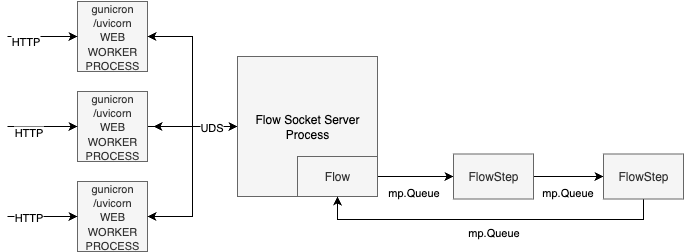

The diagram above was exported from draw.io. Its source (the exported page's mxGraphModel, read from the mxfile embedded in the PNG):
<mxGraphModel dx="1072" dy="725" grid="1" gridSize="10" guides="1" tooltips="1" connect="1" arrows="1" fold="1" page="1" pageScale="1" pageWidth="827" pageHeight="1169" background="none" math="0" shadow="0">
  <root>
    <mxCell id="0" />
    <mxCell id="1" parent="0" />
    <mxCell id="OATkXWrmALVjwqsfWgJu-14" style="edgeStyle=orthogonalEdgeStyle;rounded=0;orthogonalLoop=1;jettySize=auto;html=1;exitX=1;exitY=0.5;exitDx=0;exitDy=0;entryX=0;entryY=0.5;entryDx=0;entryDy=0;" edge="1" parent="1" source="Cl8VBJm5xWuyKyRmOpNw-2" target="OATkXWrmALVjwqsfWgJu-13">
      <mxGeometry relative="1" as="geometry" />
    </mxCell>
    <mxCell id="Cl8VBJm5xWuyKyRmOpNw-2" value="&lt;font style=&quot;font-size: 11px;&quot;&gt;gunicron&lt;br&gt;/uvicorn&lt;br&gt;WEB&lt;br&gt;WORKER&lt;/font&gt;&lt;div&gt;&lt;span style=&quot;font-size: 11px;&quot;&gt;PROCESS&lt;/span&gt;&lt;/div&gt;" style="rounded=0;whiteSpace=wrap;html=1;fillColor=#f5f5f5;fontColor=#333333;strokeColor=#666666;" parent="1" vertex="1">
      <mxGeometry x="184" y="40" width="70" height="70" as="geometry" />
    </mxCell>
    <mxCell id="OATkXWrmALVjwqsfWgJu-17" style="edgeStyle=orthogonalEdgeStyle;rounded=0;orthogonalLoop=1;jettySize=auto;html=1;entryX=0;entryY=0.5;entryDx=0;entryDy=0;" edge="1" parent="1" source="OATkXWrmALVjwqsfWgJu-1" target="OATkXWrmALVjwqsfWgJu-13">
      <mxGeometry relative="1" as="geometry" />
    </mxCell>
    <mxCell id="OATkXWrmALVjwqsfWgJu-1" value="&lt;span style=&quot;font-size: 11px;&quot;&gt;gunicron&lt;/span&gt;&lt;br style=&quot;font-size: 11px;&quot;&gt;&lt;span style=&quot;font-size: 11px;&quot;&gt;/uvicorn&lt;/span&gt;&lt;br style=&quot;font-size: 11px;&quot;&gt;&lt;span style=&quot;font-size: 11px;&quot;&gt;WEB&lt;/span&gt;&lt;br style=&quot;font-size: 11px;&quot;&gt;&lt;span style=&quot;font-size: 11px;&quot;&gt;WORKER&lt;/span&gt;&lt;div&gt;&lt;span style=&quot;font-size: 11px;&quot;&gt;PROCESS&lt;/span&gt;&lt;/div&gt;" style="rounded=0;whiteSpace=wrap;html=1;fillColor=#f5f5f5;fontColor=#333333;strokeColor=#666666;" vertex="1" parent="1">
      <mxGeometry x="184" y="130" width="70" height="70" as="geometry" />
    </mxCell>
    <mxCell id="OATkXWrmALVjwqsfWgJu-16" style="edgeStyle=orthogonalEdgeStyle;rounded=0;orthogonalLoop=1;jettySize=auto;html=1;exitX=1;exitY=0.5;exitDx=0;exitDy=0;entryX=0;entryY=0.5;entryDx=0;entryDy=0;" edge="1" parent="1" source="OATkXWrmALVjwqsfWgJu-2" target="OATkXWrmALVjwqsfWgJu-13">
      <mxGeometry relative="1" as="geometry" />
    </mxCell>
    <mxCell id="OATkXWrmALVjwqsfWgJu-2" value="&lt;div&gt;&lt;span style=&quot;font-size: 11px;&quot;&gt;gunicron&lt;/span&gt;&lt;br style=&quot;font-size: 11px;&quot;&gt;&lt;span style=&quot;font-size: 11px;&quot;&gt;/uvicorn&lt;/span&gt;&lt;br style=&quot;font-size: 11px;&quot;&gt;&lt;span style=&quot;font-size: 11px;&quot;&gt;WEB&lt;/span&gt;&lt;br style=&quot;font-size: 11px;&quot;&gt;&lt;span style=&quot;font-size: 11px;&quot;&gt;WORKER&lt;/span&gt;&lt;/div&gt;&lt;div&gt;&lt;span style=&quot;font-size: 11px;&quot;&gt;PROCESS&lt;/span&gt;&lt;/div&gt;" style="rounded=0;whiteSpace=wrap;html=1;fillColor=#f5f5f5;fontColor=#333333;strokeColor=#666666;" vertex="1" parent="1">
      <mxGeometry x="184" y="220" width="70" height="70" as="geometry" />
    </mxCell>
    <mxCell id="OATkXWrmALVjwqsfWgJu-6" style="edgeStyle=orthogonalEdgeStyle;rounded=0;orthogonalLoop=1;jettySize=auto;html=1;entryX=0;entryY=0.5;entryDx=0;entryDy=0;" edge="1" parent="1" target="Cl8VBJm5xWuyKyRmOpNw-2">
      <mxGeometry relative="1" as="geometry">
        <mxPoint x="84" y="-20" as="targetPoint" />
        <mxPoint x="114" y="75" as="sourcePoint" />
      </mxGeometry>
    </mxCell>
    <mxCell id="OATkXWrmALVjwqsfWgJu-10" value="HTTP" style="edgeLabel;html=1;align=center;verticalAlign=middle;resizable=0;points=[];" vertex="1" connectable="0" parent="OATkXWrmALVjwqsfWgJu-6">
      <mxGeometry x="-0.4857" y="-3" relative="1" as="geometry">
        <mxPoint y="1" as="offset" />
      </mxGeometry>
    </mxCell>
    <mxCell id="OATkXWrmALVjwqsfWgJu-8" style="edgeStyle=orthogonalEdgeStyle;rounded=0;orthogonalLoop=1;jettySize=auto;html=1;entryX=0;entryY=0.5;entryDx=0;entryDy=0;" edge="1" parent="1" target="OATkXWrmALVjwqsfWgJu-1">
      <mxGeometry relative="1" as="geometry">
        <mxPoint x="24" y="160" as="targetPoint" />
        <mxPoint x="114" y="165" as="sourcePoint" />
      </mxGeometry>
    </mxCell>
    <mxCell id="OATkXWrmALVjwqsfWgJu-9" style="edgeStyle=orthogonalEdgeStyle;rounded=0;orthogonalLoop=1;jettySize=auto;html=1;entryX=0;entryY=0.5;entryDx=0;entryDy=0;" edge="1" parent="1" target="OATkXWrmALVjwqsfWgJu-2">
      <mxGeometry relative="1" as="geometry">
        <mxPoint x="184" y="230" as="targetPoint" />
        <mxPoint x="114" y="255" as="sourcePoint" />
      </mxGeometry>
    </mxCell>
    <mxCell id="OATkXWrmALVjwqsfWgJu-11" value="HTTP" style="edgeLabel;html=1;align=center;verticalAlign=middle;resizable=0;points=[];" vertex="1" connectable="0" parent="1">
      <mxGeometry x="134" y="170" as="geometry" />
    </mxCell>
    <mxCell id="OATkXWrmALVjwqsfWgJu-12" value="HTTP" style="edgeLabel;html=1;align=center;verticalAlign=middle;resizable=0;points=[];" vertex="1" connectable="0" parent="1">
      <mxGeometry x="134" y="255" as="geometry" />
    </mxCell>
    <mxCell id="OATkXWrmALVjwqsfWgJu-21" style="edgeStyle=orthogonalEdgeStyle;rounded=0;orthogonalLoop=1;jettySize=auto;html=1;" edge="1" parent="1" source="OATkXWrmALVjwqsfWgJu-13">
      <mxGeometry relative="1" as="geometry">
        <mxPoint x="260" y="165" as="targetPoint" />
      </mxGeometry>
    </mxCell>
    <mxCell id="OATkXWrmALVjwqsfWgJu-22" style="edgeStyle=orthogonalEdgeStyle;rounded=0;orthogonalLoop=1;jettySize=auto;html=1;entryX=1;entryY=0.5;entryDx=0;entryDy=0;" edge="1" parent="1" source="OATkXWrmALVjwqsfWgJu-13" target="Cl8VBJm5xWuyKyRmOpNw-2">
      <mxGeometry relative="1" as="geometry" />
    </mxCell>
    <mxCell id="OATkXWrmALVjwqsfWgJu-23" style="edgeStyle=orthogonalEdgeStyle;rounded=0;orthogonalLoop=1;jettySize=auto;html=1;entryX=1;entryY=0.5;entryDx=0;entryDy=0;" edge="1" parent="1" source="OATkXWrmALVjwqsfWgJu-13" target="OATkXWrmALVjwqsfWgJu-2">
      <mxGeometry relative="1" as="geometry" />
    </mxCell>
    <mxCell id="OATkXWrmALVjwqsfWgJu-25" value="UDS" style="edgeLabel;html=1;align=center;verticalAlign=middle;resizable=0;points=[];" vertex="1" connectable="0" parent="OATkXWrmALVjwqsfWgJu-23">
      <mxGeometry x="-0.7126" relative="1" as="geometry">
        <mxPoint as="offset" />
      </mxGeometry>
    </mxCell>
    <mxCell id="OATkXWrmALVjwqsfWgJu-13" value="&lt;div style=&quot;&quot;&gt;&lt;span style=&quot;background-color: transparent; color: light-dark(rgb(0, 0, 0), rgb(255, 255, 255));&quot;&gt;Flow Socket Server&lt;/span&gt;&lt;/div&gt;&lt;div style=&quot;&quot;&gt;&lt;span style=&quot;background-color: transparent; color: light-dark(rgb(0, 0, 0), rgb(255, 255, 255));&quot;&gt;Process&lt;/span&gt;&lt;/div&gt;" style="whiteSpace=wrap;html=1;aspect=fixed;align=center;fillColor=#f5f5f5;fontColor=#333333;strokeColor=#666666;" vertex="1" parent="1">
      <mxGeometry x="344" y="95" width="140" height="140" as="geometry" />
    </mxCell>
    <mxCell id="OATkXWrmALVjwqsfWgJu-30" style="edgeStyle=orthogonalEdgeStyle;rounded=0;orthogonalLoop=1;jettySize=auto;html=1;exitX=1;exitY=0.5;exitDx=0;exitDy=0;entryX=0;entryY=0.5;entryDx=0;entryDy=0;" edge="1" parent="1" source="OATkXWrmALVjwqsfWgJu-27" target="OATkXWrmALVjwqsfWgJu-28">
      <mxGeometry relative="1" as="geometry" />
    </mxCell>
    <mxCell id="OATkXWrmALVjwqsfWgJu-32" value="mp.Queue" style="edgeLabel;html=1;align=center;verticalAlign=middle;resizable=0;points=[];" vertex="1" connectable="0" parent="OATkXWrmALVjwqsfWgJu-30">
      <mxGeometry x="0.0053" y="-3" relative="1" as="geometry">
        <mxPoint x="-2" y="12" as="offset" />
      </mxGeometry>
    </mxCell>
    <mxCell id="OATkXWrmALVjwqsfWgJu-27" value="Flow" style="rounded=0;whiteSpace=wrap;html=1;fillColor=#f5f5f5;fontColor=#333333;strokeColor=#666666;" vertex="1" parent="1">
      <mxGeometry x="404" y="195" width="80" height="40" as="geometry" />
    </mxCell>
    <mxCell id="OATkXWrmALVjwqsfWgJu-31" style="edgeStyle=orthogonalEdgeStyle;rounded=0;orthogonalLoop=1;jettySize=auto;html=1;entryX=0;entryY=0.5;entryDx=0;entryDy=0;" edge="1" parent="1" source="OATkXWrmALVjwqsfWgJu-28" target="OATkXWrmALVjwqsfWgJu-29">
      <mxGeometry relative="1" as="geometry" />
    </mxCell>
    <mxCell id="OATkXWrmALVjwqsfWgJu-33" value="mp.Queue" style="edgeLabel;html=1;align=center;verticalAlign=middle;resizable=0;points=[];" vertex="1" connectable="0" parent="OATkXWrmALVjwqsfWgJu-31">
      <mxGeometry x="-0.4275" y="-2" relative="1" as="geometry">
        <mxPoint x="13" y="13" as="offset" />
      </mxGeometry>
    </mxCell>
    <mxCell id="OATkXWrmALVjwqsfWgJu-28" value="FlowStep" style="rounded=0;whiteSpace=wrap;html=1;fillColor=#f5f5f5;fontColor=#333333;strokeColor=#666666;" vertex="1" parent="1">
      <mxGeometry x="560" y="192.5" width="80" height="45" as="geometry" />
    </mxCell>
    <mxCell id="OATkXWrmALVjwqsfWgJu-34" style="edgeStyle=orthogonalEdgeStyle;rounded=0;orthogonalLoop=1;jettySize=auto;html=1;entryX=0.5;entryY=1;entryDx=0;entryDy=0;" edge="1" parent="1" source="OATkXWrmALVjwqsfWgJu-29" target="OATkXWrmALVjwqsfWgJu-27">
      <mxGeometry relative="1" as="geometry">
        <Array as="points">
          <mxPoint x="750" y="258" />
          <mxPoint x="444" y="258" />
        </Array>
      </mxGeometry>
    </mxCell>
    <mxCell id="OATkXWrmALVjwqsfWgJu-35" value="mp.Queue" style="edgeLabel;html=1;align=center;verticalAlign=middle;resizable=0;points=[];" vertex="1" connectable="0" parent="OATkXWrmALVjwqsfWgJu-34">
      <mxGeometry x="0.0366" y="2" relative="1" as="geometry">
        <mxPoint x="10" y="10" as="offset" />
      </mxGeometry>
    </mxCell>
    <mxCell id="OATkXWrmALVjwqsfWgJu-29" value="FlowStep" style="rounded=0;whiteSpace=wrap;html=1;fillColor=#f5f5f5;fontColor=#333333;strokeColor=#666666;" vertex="1" parent="1">
      <mxGeometry x="710" y="192.5" width="80" height="45" as="geometry" />
    </mxCell>
  </root>
</mxGraphModel>